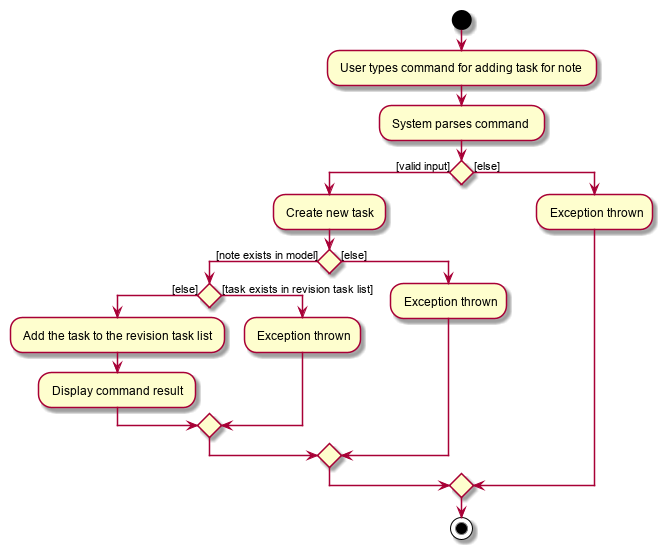

The diagram above was rendered by PlantUML. Its source (embedded in the PNG):
@startuml
start
: User types command for adding task for note;
: System parses command;

if () then ([valid input])
    : Create new task;

    if() then ([note exists in model])
       if() then ([else])
            : Add the task to the revision task list;
            : Display command result;
       else ([task exists in revision task list])
            : Exception thrown;
       endif

    else ([else])
        : Exception thrown;
    endif

else ([else])
    : Exception thrown;
endif
stop

@enduml